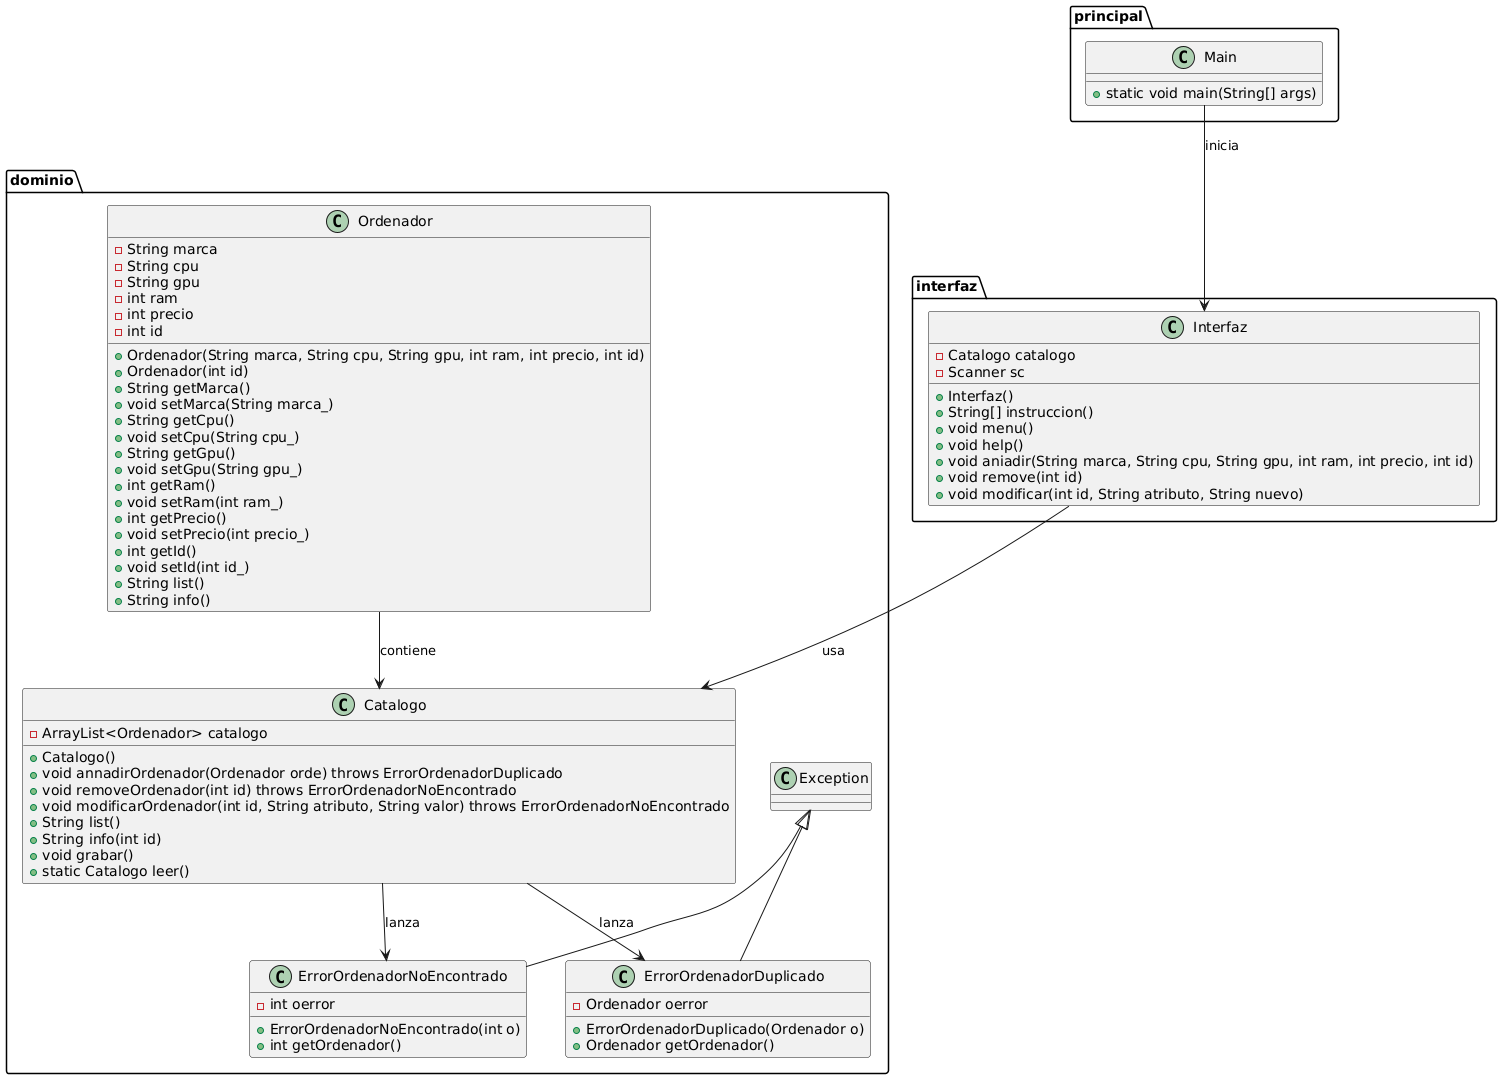

The diagram above was rendered by PlantUML. Its source (embedded in the PNG):
@startuml
package dominio {
    class Ordenador {
        - String marca
        - String cpu
        - String gpu
        - int ram
        - int precio
        - int id
        + Ordenador(String marca, String cpu, String gpu, int ram, int precio, int id)
        + Ordenador(int id)
        + String getMarca()
        + void setMarca(String marca_)
        + String getCpu()
        + void setCpu(String cpu_)
        + String getGpu()
        + void setGpu(String gpu_)
        + int getRam()
        + void setRam(int ram_)
        + int getPrecio()
        + void setPrecio(int precio_)
        + int getId()
        + void setId(int id_)
        + String list()
        + String info()
    }

    class ErrorOrdenadorNoEncontrado extends Exception {
        - int oerror
        + ErrorOrdenadorNoEncontrado(int o)
        + int getOrdenador()
    }

    class ErrorOrdenadorDuplicado extends Exception {
        - Ordenador oerror
        + ErrorOrdenadorDuplicado(Ordenador o)
        + Ordenador getOrdenador()
    }

    class Catalogo {
        - ArrayList<Ordenador> catalogo
        + Catalogo()
        + void annadirOrdenador(Ordenador orde) throws ErrorOrdenadorDuplicado
        + void removeOrdenador(int id) throws ErrorOrdenadorNoEncontrado
        + void modificarOrdenador(int id, String atributo, String valor) throws ErrorOrdenadorNoEncontrado
        + String list()
        + String info(int id)
        + void grabar()
        + static Catalogo leer()
    }
}

package interfaz {
    class Interfaz {
        - Catalogo catalogo
        - Scanner sc
        + Interfaz()
        + String[] instruccion()
        + void menu()
        + void help()
        + void aniadir(String marca, String cpu, String gpu, int ram, int precio, int id)
        + void remove(int id)
        + void modificar(int id, String atributo, String nuevo)
    }
}

package principal {
    class Main {
        + static void main(String[] args)
    }
}

Ordenador --> Catalogo : contiene
Catalogo --> ErrorOrdenadorNoEncontrado : lanza
Catalogo --> ErrorOrdenadorDuplicado : lanza
Interfaz --> Catalogo : usa
Main --> Interfaz : inicia
@enduml